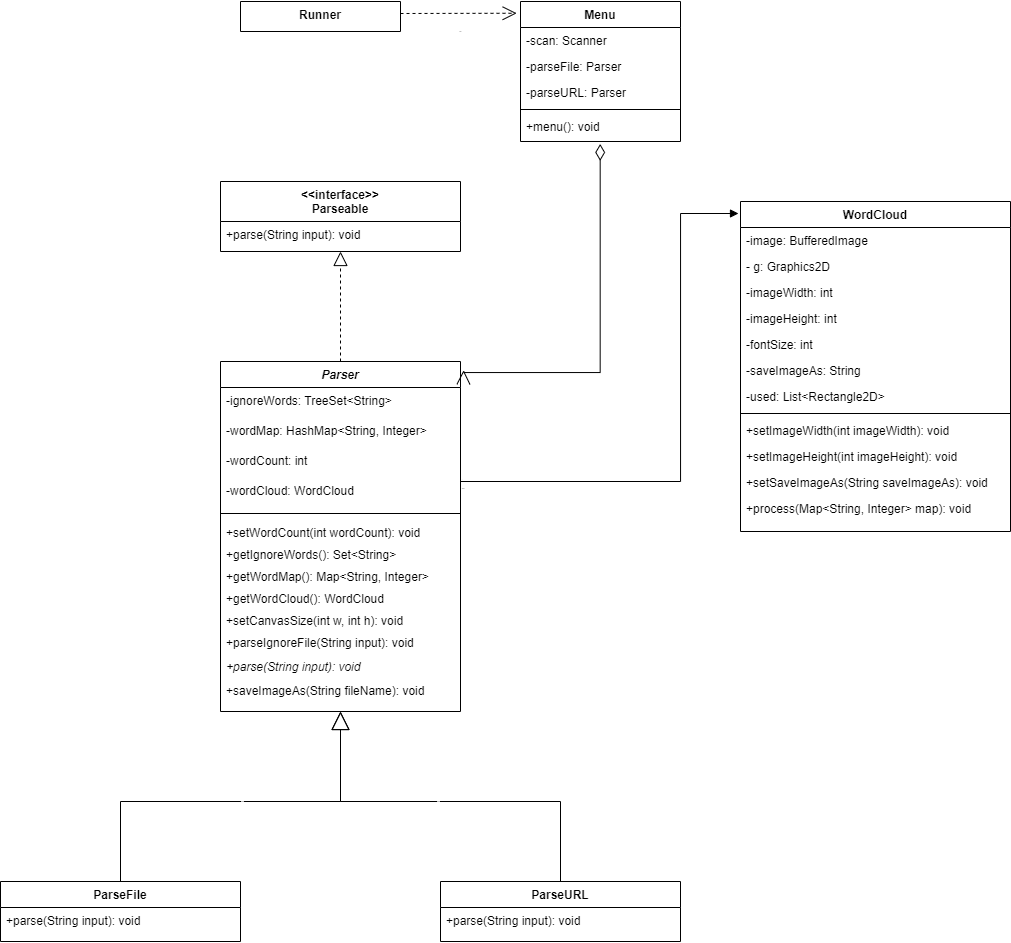

The diagram above was exported from draw.io. Its source (the exported page's mxGraphModel, read from the mxfile embedded in the PNG):
<mxGraphModel dx="565" dy="750" grid="1" gridSize="10" guides="1" tooltips="1" connect="1" arrows="1" fold="1" page="1" pageScale="1" pageWidth="1654" pageHeight="1169" math="0" shadow="0">
  <root>
    <mxCell id="WIyWlLk6GJQsqaUBKTNV-0" />
    <mxCell id="WIyWlLk6GJQsqaUBKTNV-1" parent="WIyWlLk6GJQsqaUBKTNV-0" />
    <mxCell id="zkfFHV4jXpPFQw0GAbJ--0" value="ParseFile" style="swimlane;fontStyle=1;align=center;verticalAlign=top;childLayout=stackLayout;horizontal=1;startSize=26;horizontalStack=0;resizeParent=1;resizeLast=0;collapsible=1;marginBottom=0;rounded=0;shadow=0;strokeWidth=1;" parent="WIyWlLk6GJQsqaUBKTNV-1" vertex="1">
      <mxGeometry x="170" y="960" width="240" height="60" as="geometry">
        <mxRectangle x="230" y="140" width="160" height="26" as="alternateBounds" />
      </mxGeometry>
    </mxCell>
    <mxCell id="BoYMhqDG_euJkXNi07h4-11" value="+parse(String input): void" style="text;align=left;verticalAlign=top;spacingLeft=4;spacingRight=4;overflow=hidden;rotatable=0;points=[[0,0.5],[1,0.5]];portConstraint=eastwest;" vertex="1" parent="zkfFHV4jXpPFQw0GAbJ--0">
      <mxGeometry y="26" width="240" height="24" as="geometry" />
    </mxCell>
    <mxCell id="zkfFHV4jXpPFQw0GAbJ--6" value="Menu" style="swimlane;fontStyle=1;align=center;verticalAlign=top;childLayout=stackLayout;horizontal=1;startSize=26;horizontalStack=0;resizeParent=1;resizeLast=0;collapsible=1;marginBottom=0;rounded=0;shadow=0;strokeWidth=1;" parent="WIyWlLk6GJQsqaUBKTNV-1" vertex="1">
      <mxGeometry x="690" y="80" width="160" height="140" as="geometry">
        <mxRectangle x="130" y="380" width="160" height="26" as="alternateBounds" />
      </mxGeometry>
    </mxCell>
    <mxCell id="zkfFHV4jXpPFQw0GAbJ--7" value="-scan: Scanner" style="text;align=left;verticalAlign=top;spacingLeft=4;spacingRight=4;overflow=hidden;rotatable=0;points=[[0,0.5],[1,0.5]];portConstraint=eastwest;" parent="zkfFHV4jXpPFQw0GAbJ--6" vertex="1">
      <mxGeometry y="26" width="160" height="26" as="geometry" />
    </mxCell>
    <mxCell id="zkfFHV4jXpPFQw0GAbJ--8" value="-parseFile: Parser" style="text;align=left;verticalAlign=top;spacingLeft=4;spacingRight=4;overflow=hidden;rotatable=0;points=[[0,0.5],[1,0.5]];portConstraint=eastwest;rounded=0;shadow=0;html=0;" parent="zkfFHV4jXpPFQw0GAbJ--6" vertex="1">
      <mxGeometry y="52" width="160" height="26" as="geometry" />
    </mxCell>
    <mxCell id="BoYMhqDG_euJkXNi07h4-126" value="-parseURL: Parser" style="text;align=left;verticalAlign=top;spacingLeft=4;spacingRight=4;overflow=hidden;rotatable=0;points=[[0,0.5],[1,0.5]];portConstraint=eastwest;rounded=0;shadow=0;html=0;" vertex="1" parent="zkfFHV4jXpPFQw0GAbJ--6">
      <mxGeometry y="78" width="160" height="26" as="geometry" />
    </mxCell>
    <mxCell id="zkfFHV4jXpPFQw0GAbJ--9" value="" style="line;html=1;strokeWidth=1;align=left;verticalAlign=middle;spacingTop=-1;spacingLeft=3;spacingRight=3;rotatable=0;labelPosition=right;points=[];portConstraint=eastwest;" parent="zkfFHV4jXpPFQw0GAbJ--6" vertex="1">
      <mxGeometry y="104" width="160" height="8" as="geometry" />
    </mxCell>
    <mxCell id="zkfFHV4jXpPFQw0GAbJ--10" value="+menu(): void" style="text;align=left;verticalAlign=top;spacingLeft=4;spacingRight=4;overflow=hidden;rotatable=0;points=[[0,0.5],[1,0.5]];portConstraint=eastwest;fontStyle=0" parent="zkfFHV4jXpPFQw0GAbJ--6" vertex="1">
      <mxGeometry y="112" width="160" height="26" as="geometry" />
    </mxCell>
    <mxCell id="zkfFHV4jXpPFQw0GAbJ--13" value="Runner" style="swimlane;fontStyle=1;align=center;verticalAlign=top;childLayout=stackLayout;horizontal=1;startSize=50;horizontalStack=0;resizeParent=1;resizeLast=0;collapsible=1;marginBottom=0;rounded=0;shadow=0;strokeWidth=1;" parent="WIyWlLk6GJQsqaUBKTNV-1" vertex="1">
      <mxGeometry x="410" y="80" width="160" height="30" as="geometry">
        <mxRectangle x="340" y="380" width="170" height="26" as="alternateBounds" />
      </mxGeometry>
    </mxCell>
    <mxCell id="zkfFHV4jXpPFQw0GAbJ--17" value="WordCloud" style="swimlane;fontStyle=1;align=center;verticalAlign=top;childLayout=stackLayout;horizontal=1;startSize=26;horizontalStack=0;resizeParent=1;resizeLast=0;collapsible=1;marginBottom=0;rounded=0;shadow=0;strokeWidth=1;" parent="WIyWlLk6GJQsqaUBKTNV-1" vertex="1">
      <mxGeometry x="910" y="280" width="270" height="330" as="geometry">
        <mxRectangle x="550" y="140" width="160" height="26" as="alternateBounds" />
      </mxGeometry>
    </mxCell>
    <mxCell id="zkfFHV4jXpPFQw0GAbJ--18" value="-image: BufferedImage" style="text;align=left;verticalAlign=top;spacingLeft=4;spacingRight=4;overflow=hidden;rotatable=0;points=[[0,0.5],[1,0.5]];portConstraint=eastwest;" parent="zkfFHV4jXpPFQw0GAbJ--17" vertex="1">
      <mxGeometry y="26" width="270" height="26" as="geometry" />
    </mxCell>
    <mxCell id="zkfFHV4jXpPFQw0GAbJ--19" value="- g: Graphics2D" style="text;align=left;verticalAlign=top;spacingLeft=4;spacingRight=4;overflow=hidden;rotatable=0;points=[[0,0.5],[1,0.5]];portConstraint=eastwest;rounded=0;shadow=0;html=0;" parent="zkfFHV4jXpPFQw0GAbJ--17" vertex="1">
      <mxGeometry y="52" width="270" height="26" as="geometry" />
    </mxCell>
    <mxCell id="zkfFHV4jXpPFQw0GAbJ--20" value="-imageWidth: int" style="text;align=left;verticalAlign=top;spacingLeft=4;spacingRight=4;overflow=hidden;rotatable=0;points=[[0,0.5],[1,0.5]];portConstraint=eastwest;rounded=0;shadow=0;html=0;" parent="zkfFHV4jXpPFQw0GAbJ--17" vertex="1">
      <mxGeometry y="78" width="270" height="26" as="geometry" />
    </mxCell>
    <mxCell id="zkfFHV4jXpPFQw0GAbJ--21" value="-imageHeight: int" style="text;align=left;verticalAlign=top;spacingLeft=4;spacingRight=4;overflow=hidden;rotatable=0;points=[[0,0.5],[1,0.5]];portConstraint=eastwest;rounded=0;shadow=0;html=0;" parent="zkfFHV4jXpPFQw0GAbJ--17" vertex="1">
      <mxGeometry y="104" width="270" height="26" as="geometry" />
    </mxCell>
    <mxCell id="BoYMhqDG_euJkXNi07h4-31" value="-fontSize: int" style="text;align=left;verticalAlign=top;spacingLeft=4;spacingRight=4;overflow=hidden;rotatable=0;points=[[0,0.5],[1,0.5]];portConstraint=eastwest;rounded=0;shadow=0;html=0;" vertex="1" parent="zkfFHV4jXpPFQw0GAbJ--17">
      <mxGeometry y="130" width="270" height="26" as="geometry" />
    </mxCell>
    <mxCell id="BoYMhqDG_euJkXNi07h4-130" value="-saveImageAs: String" style="text;align=left;verticalAlign=top;spacingLeft=4;spacingRight=4;overflow=hidden;rotatable=0;points=[[0,0.5],[1,0.5]];portConstraint=eastwest;rounded=0;shadow=0;html=0;" vertex="1" parent="zkfFHV4jXpPFQw0GAbJ--17">
      <mxGeometry y="156" width="270" height="26" as="geometry" />
    </mxCell>
    <mxCell id="BoYMhqDG_euJkXNi07h4-32" value="-used: List&lt;Rectangle2D&gt;" style="text;align=left;verticalAlign=top;spacingLeft=4;spacingRight=4;overflow=hidden;rotatable=0;points=[[0,0.5],[1,0.5]];portConstraint=eastwest;rounded=0;shadow=0;html=0;" vertex="1" parent="zkfFHV4jXpPFQw0GAbJ--17">
      <mxGeometry y="182" width="270" height="26" as="geometry" />
    </mxCell>
    <mxCell id="zkfFHV4jXpPFQw0GAbJ--23" value="" style="line;html=1;strokeWidth=1;align=left;verticalAlign=middle;spacingTop=-1;spacingLeft=3;spacingRight=3;rotatable=0;labelPosition=right;points=[];portConstraint=eastwest;" parent="zkfFHV4jXpPFQw0GAbJ--17" vertex="1">
      <mxGeometry y="208" width="270" height="8" as="geometry" />
    </mxCell>
    <mxCell id="zkfFHV4jXpPFQw0GAbJ--24" value="+setImageWidth(int imageWidth): void" style="text;align=left;verticalAlign=top;spacingLeft=4;spacingRight=4;overflow=hidden;rotatable=0;points=[[0,0.5],[1,0.5]];portConstraint=eastwest;" parent="zkfFHV4jXpPFQw0GAbJ--17" vertex="1">
      <mxGeometry y="216" width="270" height="26" as="geometry" />
    </mxCell>
    <mxCell id="BoYMhqDG_euJkXNi07h4-33" value="+setImageHeight(int imageHeight): void" style="text;align=left;verticalAlign=top;spacingLeft=4;spacingRight=4;overflow=hidden;rotatable=0;points=[[0,0.5],[1,0.5]];portConstraint=eastwest;" vertex="1" parent="zkfFHV4jXpPFQw0GAbJ--17">
      <mxGeometry y="242" width="270" height="26" as="geometry" />
    </mxCell>
    <mxCell id="BoYMhqDG_euJkXNi07h4-37" value="+setSaveImageAs(String saveImageAs): void" style="text;align=left;verticalAlign=top;spacingLeft=4;spacingRight=4;overflow=hidden;rotatable=0;points=[[0,0.5],[1,0.5]];portConstraint=eastwest;" vertex="1" parent="zkfFHV4jXpPFQw0GAbJ--17">
      <mxGeometry y="268" width="270" height="26" as="geometry" />
    </mxCell>
    <mxCell id="BoYMhqDG_euJkXNi07h4-38" value="+process(Map&lt;String, Integer&gt; map): void" style="text;align=left;verticalAlign=top;spacingLeft=4;spacingRight=4;overflow=hidden;rotatable=0;points=[[0,0.5],[1,0.5]];portConstraint=eastwest;" vertex="1" parent="zkfFHV4jXpPFQw0GAbJ--17">
      <mxGeometry y="294" width="270" height="26" as="geometry" />
    </mxCell>
    <mxCell id="BoYMhqDG_euJkXNi07h4-42" value="&lt;&lt;interface&gt;&gt;&#10;Parseable" style="swimlane;fontStyle=1;align=center;verticalAlign=top;childLayout=stackLayout;horizontal=1;startSize=40;horizontalStack=0;resizeParent=1;resizeLast=0;collapsible=1;marginBottom=0;rounded=0;shadow=0;strokeWidth=1;fontSize=12;" vertex="1" parent="WIyWlLk6GJQsqaUBKTNV-1">
      <mxGeometry x="390" y="260" width="240" height="70" as="geometry">
        <mxRectangle x="130" y="380" width="160" height="26" as="alternateBounds" />
      </mxGeometry>
    </mxCell>
    <mxCell id="BoYMhqDG_euJkXNi07h4-118" value="+parse(String input): void" style="text;align=left;verticalAlign=top;spacingLeft=4;spacingRight=4;overflow=hidden;rotatable=0;points=[[0,0.5],[1,0.5]];portConstraint=eastwest;fontStyle=0" vertex="1" parent="BoYMhqDG_euJkXNi07h4-42">
      <mxGeometry y="40" width="240" height="24" as="geometry" />
    </mxCell>
    <mxCell id="BoYMhqDG_euJkXNi07h4-100" value="Parser" style="swimlane;fontStyle=3;align=center;verticalAlign=top;childLayout=stackLayout;horizontal=1;startSize=26;horizontalStack=0;resizeParent=1;resizeLast=0;collapsible=1;marginBottom=0;rounded=0;shadow=0;strokeWidth=1;" vertex="1" parent="WIyWlLk6GJQsqaUBKTNV-1">
      <mxGeometry x="390" y="440" width="240" height="350" as="geometry">
        <mxRectangle x="230" y="140" width="160" height="26" as="alternateBounds" />
      </mxGeometry>
    </mxCell>
    <mxCell id="BoYMhqDG_euJkXNi07h4-101" value="-ignoreWords: TreeSet&lt;String&gt;" style="text;align=left;verticalAlign=top;spacingLeft=4;spacingRight=4;overflow=hidden;rotatable=0;points=[[0,0.5],[1,0.5]];portConstraint=eastwest;" vertex="1" parent="BoYMhqDG_euJkXNi07h4-100">
      <mxGeometry y="26" width="240" height="30" as="geometry" />
    </mxCell>
    <mxCell id="BoYMhqDG_euJkXNi07h4-102" value="-wordMap: HashMap&lt;String, Integer&gt;" style="text;align=left;verticalAlign=top;spacingLeft=4;spacingRight=4;overflow=hidden;rotatable=0;points=[[0,0.5],[1,0.5]];portConstraint=eastwest;" vertex="1" parent="BoYMhqDG_euJkXNi07h4-100">
      <mxGeometry y="56" width="240" height="30" as="geometry" />
    </mxCell>
    <mxCell id="BoYMhqDG_euJkXNi07h4-103" value="-wordCount: int" style="text;align=left;verticalAlign=top;spacingLeft=4;spacingRight=4;overflow=hidden;rotatable=0;points=[[0,0.5],[1,0.5]];portConstraint=eastwest;" vertex="1" parent="BoYMhqDG_euJkXNi07h4-100">
      <mxGeometry y="86" width="240" height="30" as="geometry" />
    </mxCell>
    <mxCell id="BoYMhqDG_euJkXNi07h4-104" value="-wordCloud: WordCloud" style="text;align=left;verticalAlign=top;spacingLeft=4;spacingRight=4;overflow=hidden;rotatable=0;points=[[0,0.5],[1,0.5]];portConstraint=eastwest;" vertex="1" parent="BoYMhqDG_euJkXNi07h4-100">
      <mxGeometry y="116" width="240" height="30" as="geometry" />
    </mxCell>
    <mxCell id="BoYMhqDG_euJkXNi07h4-105" value="" style="line;html=1;strokeWidth=1;align=left;verticalAlign=middle;spacingTop=-1;spacingLeft=3;spacingRight=3;rotatable=0;labelPosition=right;points=[];portConstraint=eastwest;" vertex="1" parent="BoYMhqDG_euJkXNi07h4-100">
      <mxGeometry y="146" width="240" height="12" as="geometry" />
    </mxCell>
    <mxCell id="BoYMhqDG_euJkXNi07h4-106" value="+setWordCount(int wordCount): void" style="text;align=left;verticalAlign=top;spacingLeft=4;spacingRight=4;overflow=hidden;rotatable=0;points=[[0,0.5],[1,0.5]];portConstraint=eastwest;" vertex="1" parent="BoYMhqDG_euJkXNi07h4-100">
      <mxGeometry y="158" width="240" height="22" as="geometry" />
    </mxCell>
    <mxCell id="BoYMhqDG_euJkXNi07h4-127" value="+getIgnoreWords(): Set&lt;String&gt;" style="text;align=left;verticalAlign=top;spacingLeft=4;spacingRight=4;overflow=hidden;rotatable=0;points=[[0,0.5],[1,0.5]];portConstraint=eastwest;" vertex="1" parent="BoYMhqDG_euJkXNi07h4-100">
      <mxGeometry y="180" width="240" height="22" as="geometry" />
    </mxCell>
    <mxCell id="BoYMhqDG_euJkXNi07h4-128" value="+getWordMap(): Map&lt;String, Integer&gt;" style="text;align=left;verticalAlign=top;spacingLeft=4;spacingRight=4;overflow=hidden;rotatable=0;points=[[0,0.5],[1,0.5]];portConstraint=eastwest;" vertex="1" parent="BoYMhqDG_euJkXNi07h4-100">
      <mxGeometry y="202" width="240" height="22" as="geometry" />
    </mxCell>
    <mxCell id="BoYMhqDG_euJkXNi07h4-129" value="+getWordCloud(): WordCloud" style="text;align=left;verticalAlign=top;spacingLeft=4;spacingRight=4;overflow=hidden;rotatable=0;points=[[0,0.5],[1,0.5]];portConstraint=eastwest;" vertex="1" parent="BoYMhqDG_euJkXNi07h4-100">
      <mxGeometry y="224" width="240" height="22" as="geometry" />
    </mxCell>
    <mxCell id="BoYMhqDG_euJkXNi07h4-115" value="+setCanvasSize(int w, int h): void" style="text;align=left;verticalAlign=top;spacingLeft=4;spacingRight=4;overflow=hidden;rotatable=0;points=[[0,0.5],[1,0.5]];portConstraint=eastwest;" vertex="1" parent="BoYMhqDG_euJkXNi07h4-100">
      <mxGeometry y="246" width="240" height="22" as="geometry" />
    </mxCell>
    <mxCell id="BoYMhqDG_euJkXNi07h4-107" value="+parseIgnoreFile(String input): void" style="text;align=left;verticalAlign=top;spacingLeft=4;spacingRight=4;overflow=hidden;rotatable=0;points=[[0,0.5],[1,0.5]];portConstraint=eastwest;" vertex="1" parent="BoYMhqDG_euJkXNi07h4-100">
      <mxGeometry y="268" width="240" height="24" as="geometry" />
    </mxCell>
    <mxCell id="BoYMhqDG_euJkXNi07h4-108" value="+parse(String input): void" style="text;align=left;verticalAlign=top;spacingLeft=4;spacingRight=4;overflow=hidden;rotatable=0;points=[[0,0.5],[1,0.5]];portConstraint=eastwest;fontStyle=2" vertex="1" parent="BoYMhqDG_euJkXNi07h4-100">
      <mxGeometry y="292" width="240" height="24" as="geometry" />
    </mxCell>
    <mxCell id="BoYMhqDG_euJkXNi07h4-114" value="+saveImageAs(String fileName): void" style="text;align=left;verticalAlign=top;spacingLeft=4;spacingRight=4;overflow=hidden;rotatable=0;points=[[0,0.5],[1,0.5]];portConstraint=eastwest;" vertex="1" parent="BoYMhqDG_euJkXNi07h4-100">
      <mxGeometry y="316" width="240" height="20" as="geometry" />
    </mxCell>
    <mxCell id="BoYMhqDG_euJkXNi07h4-116" value="ParseURL" style="swimlane;fontStyle=1;align=center;verticalAlign=top;childLayout=stackLayout;horizontal=1;startSize=26;horizontalStack=0;resizeParent=1;resizeLast=0;collapsible=1;marginBottom=0;rounded=0;shadow=0;strokeWidth=1;" vertex="1" parent="WIyWlLk6GJQsqaUBKTNV-1">
      <mxGeometry x="610" y="960" width="240" height="60" as="geometry">
        <mxRectangle x="230" y="140" width="160" height="26" as="alternateBounds" />
      </mxGeometry>
    </mxCell>
    <mxCell id="BoYMhqDG_euJkXNi07h4-117" value="+parse(String input): void" style="text;align=left;verticalAlign=top;spacingLeft=4;spacingRight=4;overflow=hidden;rotatable=0;points=[[0,0.5],[1,0.5]];portConstraint=eastwest;" vertex="1" parent="BoYMhqDG_euJkXNi07h4-116">
      <mxGeometry y="26" width="240" height="24" as="geometry" />
    </mxCell>
    <mxCell id="BoYMhqDG_euJkXNi07h4-134" value="" style="endArrow=block;dashed=1;endFill=0;endSize=12;html=1;rounded=0;fontSize=12;exitX=0.5;exitY=0;exitDx=0;exitDy=0;entryX=0.5;entryY=1;entryDx=0;entryDy=0;" edge="1" parent="WIyWlLk6GJQsqaUBKTNV-1" source="BoYMhqDG_euJkXNi07h4-100" target="BoYMhqDG_euJkXNi07h4-42">
      <mxGeometry width="160" relative="1" as="geometry">
        <mxPoint x="610" y="330" as="sourcePoint" />
        <mxPoint x="770" y="330" as="targetPoint" />
      </mxGeometry>
    </mxCell>
    <mxCell id="BoYMhqDG_euJkXNi07h4-136" value="Use" style="endArrow=open;endSize=12;dashed=1;html=1;rounded=0;fontSize=1;entryX=-0.024;entryY=0.084;entryDx=0;entryDy=0;entryPerimeter=0;" edge="1" parent="WIyWlLk6GJQsqaUBKTNV-1" target="zkfFHV4jXpPFQw0GAbJ--6">
      <mxGeometry x="0.0324" y="-18" width="160" relative="1" as="geometry">
        <mxPoint x="570" y="92" as="sourcePoint" />
        <mxPoint x="840" y="410" as="targetPoint" />
        <mxPoint as="offset" />
      </mxGeometry>
    </mxCell>
    <mxCell id="BoYMhqDG_euJkXNi07h4-138" value="1" style="endArrow=open;html=1;endSize=12;startArrow=diamondThin;startSize=14;startFill=0;edgeStyle=orthogonalEdgeStyle;align=left;verticalAlign=bottom;rounded=0;fontSize=1;exitX=0.498;exitY=1.17;exitDx=0;exitDy=0;exitPerimeter=0;entryX=1.013;entryY=0.025;entryDx=0;entryDy=0;entryPerimeter=0;" edge="1" parent="WIyWlLk6GJQsqaUBKTNV-1" source="zkfFHV4jXpPFQw0GAbJ--10" target="BoYMhqDG_euJkXNi07h4-100">
      <mxGeometry x="-1" y="-22" relative="1" as="geometry">
        <mxPoint x="770" y="260" as="sourcePoint" />
        <mxPoint x="680" y="460" as="targetPoint" />
        <Array as="points">
          <mxPoint x="770" y="451" />
        </Array>
        <mxPoint x="20" y="12" as="offset" />
      </mxGeometry>
    </mxCell>
    <mxCell id="BoYMhqDG_euJkXNi07h4-139" value="Extends" style="endArrow=block;endSize=16;endFill=0;html=1;rounded=0;fontSize=1;exitX=0.5;exitY=0;exitDx=0;exitDy=0;entryX=0.5;entryY=1;entryDx=0;entryDy=0;" edge="1" parent="WIyWlLk6GJQsqaUBKTNV-1" source="BoYMhqDG_euJkXNi07h4-116" target="BoYMhqDG_euJkXNi07h4-100">
      <mxGeometry x="0.037" width="160" relative="1" as="geometry">
        <mxPoint x="540" y="570" as="sourcePoint" />
        <mxPoint x="500" y="880" as="targetPoint" />
        <Array as="points">
          <mxPoint x="730" y="880" />
          <mxPoint x="510" y="880" />
        </Array>
        <mxPoint as="offset" />
      </mxGeometry>
    </mxCell>
    <mxCell id="BoYMhqDG_euJkXNi07h4-141" value="Extends" style="endArrow=block;endSize=16;endFill=0;html=1;rounded=0;fontSize=1;exitX=0.5;exitY=0;exitDx=0;exitDy=0;" edge="1" parent="WIyWlLk6GJQsqaUBKTNV-1" source="zkfFHV4jXpPFQw0GAbJ--0">
      <mxGeometry x="0.037" width="160" relative="1" as="geometry">
        <mxPoint x="460" y="990" as="sourcePoint" />
        <mxPoint x="510" y="790" as="targetPoint" />
        <Array as="points">
          <mxPoint x="290" y="880" />
          <mxPoint x="510" y="880" />
        </Array>
        <mxPoint as="offset" />
      </mxGeometry>
    </mxCell>
    <mxCell id="BoYMhqDG_euJkXNi07h4-142" value="name" style="endArrow=block;endFill=1;html=1;edgeStyle=orthogonalEdgeStyle;align=left;verticalAlign=top;rounded=0;fontSize=1;" edge="1" parent="WIyWlLk6GJQsqaUBKTNV-1">
      <mxGeometry x="-1" relative="1" as="geometry">
        <mxPoint x="630" y="560" as="sourcePoint" />
        <mxPoint x="908" y="292" as="targetPoint" />
        <Array as="points">
          <mxPoint x="850" y="560" />
          <mxPoint x="850" y="292" />
        </Array>
      </mxGeometry>
    </mxCell>
    <mxCell id="BoYMhqDG_euJkXNi07h4-143" value="1" style="edgeLabel;resizable=0;html=1;align=left;verticalAlign=bottom;fontSize=1;" connectable="0" vertex="1" parent="BoYMhqDG_euJkXNi07h4-142">
      <mxGeometry x="-1" relative="1" as="geometry" />
    </mxCell>
  </root>
</mxGraphModel>